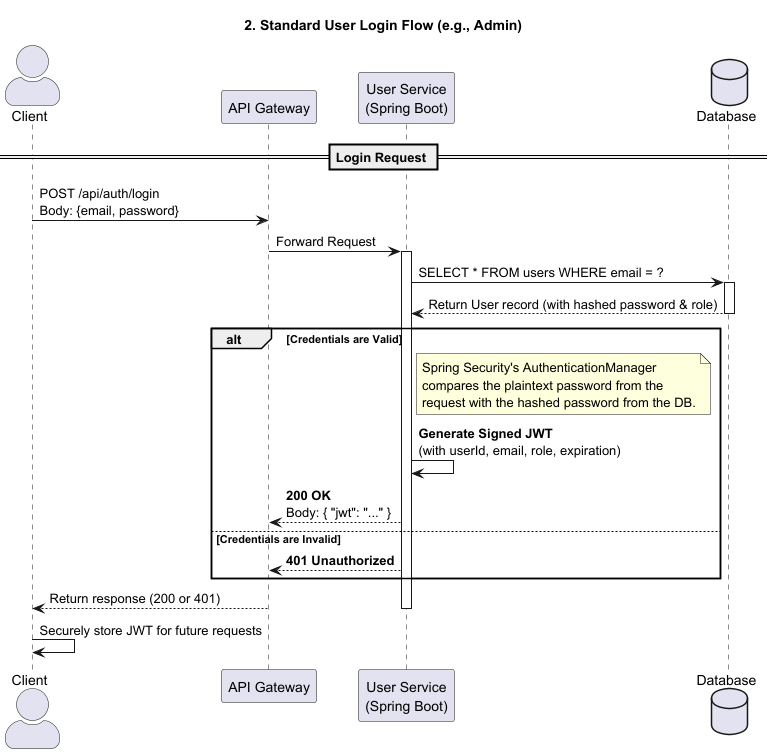

The diagram above was rendered by PlantUML. Its source (embedded in the PNG):
@startuml
title 2. Standard User Login Flow (e.g., Admin)

actor "Client" as Client
participant "API Gateway" as Gateway
participant "User Service\n(Spring Boot)" as Service
database "Database" as DB

skinparam sequenceActorStyle awesome

== Login Request ==

Client -> Gateway: POST /api/auth/login\nBody: {email, password}
Gateway -> Service: Forward Request
activate Service

Service -> DB: SELECT * FROM users WHERE email = ?
activate DB
DB --> Service: Return User record (with hashed password & role)
deactivate DB

alt Credentials are Valid
    note right of Service
        Spring Security's AuthenticationManager
        compares the plaintext password from the
        request with the hashed password from the DB.
    end note
    Service -> Service: **Generate Signed JWT**\n(with userId, email, role, expiration)
    Service --> Gateway: **200 OK**\nBody: { "jwt": "..." }
else Credentials are Invalid
    Service --> Gateway: **401 Unauthorized**
end

Gateway --> Client: Return response (200 or 401)
deactivate Service

Client -> Client: Securely store JWT for future requests

@enduml